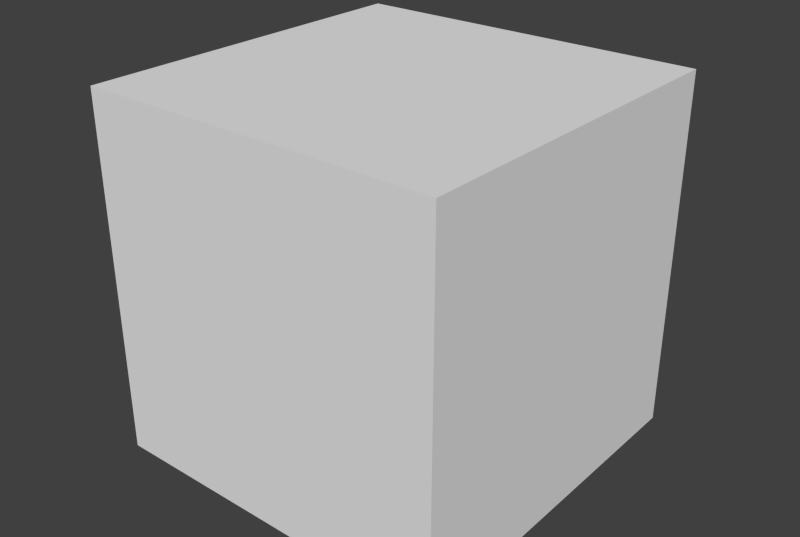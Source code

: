 # Source: block_rock.blend  (saved by Blender 2.74.0; exported with 4.5.12 LTS)
import bpy
from mathutils import Matrix  # noqa: F401  (used for matrix-valued properties, if any)

bpy.ops.wm.read_factory_settings(use_empty=True)
scene = bpy.context.scene
scene.name = 'Scene'

# ---- collections
col_collection_1 = bpy.data.collections.new('Collection 1'); scene.collection.children.link(col_collection_1)

# ---- materials (node trees are filled in below, after node groups)
mat_material = bpy.data.materials.new('Material')
mat_material.alpha_threshold = 0.0
mat_material.use_transparent_shadow = False
mat_material.preview_render_type = 'CUBE'
mat_material.roughness = 0.5
mat_material.specular_intensity = 0.0

# ---- material node trees

# ---- world
world_world = bpy.data.worlds.new('World'); scene.world = world_world
world_world.color = (0.05088, 0.05088, 0.05088)
world_world.use_sun_shadow = False
world_world.sun_shadow_jitter_overblur = 0.0
world_world.cycles.sampling_method = 'MANUAL'
world_world.cycles.sample_map_resolution = 256

# ---- meshes
me_cube_001 = bpy.data.meshes.new('Cube.001')
me_cube_001.from_pydata([(-1.0, -1.0, -1.0), (-1.0, -1.0, 1.0), (-1.0, 1.0, -1.0), (-1.0, 1.0, 1.0), (1.0, -1.0, -1.0), (1.0, -1.0, 1.0), (1.0, 1.0, -1.0), (1.0, 1.0, 1.0)], [], [(1, 3, 2, 0), (3, 7, 6, 2), (7, 5, 4, 6), (5, 1, 0, 4), (0, 2, 6, 4), (5, 7, 3, 1)])
me_cube_001.materials.append(mat_material)
me_cube_001.use_remesh_preserve_volume = False
me_cube_001.use_remesh_preserve_attributes = False
me_cube_001.use_mirror_vertex_groups = False
me_cube_001.update()

# ---- objects
ob_cube = bpy.data.objects.new('Cube', me_cube_001)

# ---- transforms, parenting, visibility, modifiers, constraints
ob_cube.location = (0.4525, 0.03464, 0.191)
ob_cube.lineart.crease_threshold = 0.0

# ---- collection membership
col_collection_1.objects.link(ob_cube)

# ---- scene / render settings (as saved in the file)
scene.frame_start = 1; scene.frame_end = 250; scene.frame_set(0)
scene.render.engine = 'BLENDER_EEVEE_NEXT'
scene.render.image_settings.compression = 90
scene.render.resolution_x = 1039
scene.render.resolution_y = 697
scene.render.dither_intensity = 0.0
scene.render.bake_margin = 2
scene.render.bake_bias = 0.0
scene.cycles.use_denoising = False
scene.cycles.samples = 10
scene.cycles.sampling_pattern = 'TABULATED_SOBOL'
scene.cycles.light_sampling_threshold = 0.0
scene.cycles.use_adaptive_sampling = False
scene.cycles.use_light_tree = False
scene.cycles.blur_glossy = 0.0
scene.cycles.volume_bounces = 1
scene.cycles.pixel_filter_type = 'GAUSSIAN'
scene.cycles.sample_clamp_indirect = 0.0
scene.view_settings.view_transform = 'Standard'
bpy.context.view_layer.update()

# ---- added for rendering (the .blend has no active camera and no usable light): camera, sun
cam_auto = bpy.data.cameras.new('AutoCamera')
cam_auto.lens = 50.0
cam_auto.sensor_width = 36.0
cam_auto.clip_end = 1000.0
ob_auto_camera = bpy.data.objects.new('AutoCamera', cam_auto)
scene.collection.objects.link(ob_auto_camera)
ob_auto_camera.location = (3.65756, -3.81145, 2.75504)
ob_auto_camera.rotation_euler = (1.09748, -7.21219e-08, 0.694738)
scene.camera = ob_auto_camera
light_auto_sun = bpy.data.lights.new('AutoSun', 'SUN')
light_auto_sun.energy = 3.0
light_auto_sun.angle = 0.0523599
ob_auto_sun = bpy.data.objects.new('AutoSun', light_auto_sun)
scene.collection.objects.link(ob_auto_sun)
ob_auto_sun.rotation_euler = (0.872665, 0.174533, 0.523599)
bpy.context.view_layer.update()
